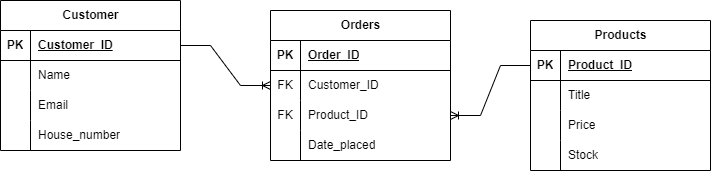

The diagram above was exported from draw.io. Its source (the exported page's mxGraphModel, read from the mxfile embedded in the PNG):
<mxGraphModel dx="792" dy="1102" grid="1" gridSize="10" guides="1" tooltips="1" connect="1" arrows="1" fold="1" page="1" pageScale="1" pageWidth="827" pageHeight="1169" math="0" shadow="0">
  <root>
    <mxCell id="0" />
    <mxCell id="1" parent="0" />
    <mxCell id="L2SUGxlTTeM4nuPDxW1x-1" value="Customer" style="shape=table;startSize=30;container=1;collapsible=1;childLayout=tableLayout;fixedRows=1;rowLines=0;fontStyle=1;align=center;resizeLast=1;html=1;" parent="1" vertex="1">
      <mxGeometry x="30" y="190" width="180" height="150" as="geometry" />
    </mxCell>
    <mxCell id="L2SUGxlTTeM4nuPDxW1x-2" value="" style="shape=tableRow;horizontal=0;startSize=0;swimlaneHead=0;swimlaneBody=0;fillColor=none;collapsible=0;dropTarget=0;points=[[0,0.5],[1,0.5]];portConstraint=eastwest;top=0;left=0;right=0;bottom=1;" parent="L2SUGxlTTeM4nuPDxW1x-1" vertex="1">
      <mxGeometry y="30" width="180" height="30" as="geometry" />
    </mxCell>
    <mxCell id="L2SUGxlTTeM4nuPDxW1x-3" value="PK" style="shape=partialRectangle;connectable=0;fillColor=none;top=0;left=0;bottom=0;right=0;fontStyle=1;overflow=hidden;whiteSpace=wrap;html=1;" parent="L2SUGxlTTeM4nuPDxW1x-2" vertex="1">
      <mxGeometry width="30" height="30" as="geometry">
        <mxRectangle width="30" height="30" as="alternateBounds" />
      </mxGeometry>
    </mxCell>
    <mxCell id="L2SUGxlTTeM4nuPDxW1x-4" value="Customer_ID" style="shape=partialRectangle;connectable=0;fillColor=none;top=0;left=0;bottom=0;right=0;align=left;spacingLeft=6;fontStyle=5;overflow=hidden;whiteSpace=wrap;html=1;" parent="L2SUGxlTTeM4nuPDxW1x-2" vertex="1">
      <mxGeometry x="30" width="150" height="30" as="geometry">
        <mxRectangle width="150" height="30" as="alternateBounds" />
      </mxGeometry>
    </mxCell>
    <mxCell id="L2SUGxlTTeM4nuPDxW1x-5" value="" style="shape=tableRow;horizontal=0;startSize=0;swimlaneHead=0;swimlaneBody=0;fillColor=none;collapsible=0;dropTarget=0;points=[[0,0.5],[1,0.5]];portConstraint=eastwest;top=0;left=0;right=0;bottom=0;" parent="L2SUGxlTTeM4nuPDxW1x-1" vertex="1">
      <mxGeometry y="60" width="180" height="30" as="geometry" />
    </mxCell>
    <mxCell id="L2SUGxlTTeM4nuPDxW1x-6" value="" style="shape=partialRectangle;connectable=0;fillColor=none;top=0;left=0;bottom=0;right=0;editable=1;overflow=hidden;whiteSpace=wrap;html=1;" parent="L2SUGxlTTeM4nuPDxW1x-5" vertex="1">
      <mxGeometry width="30" height="30" as="geometry">
        <mxRectangle width="30" height="30" as="alternateBounds" />
      </mxGeometry>
    </mxCell>
    <mxCell id="L2SUGxlTTeM4nuPDxW1x-7" value="Name" style="shape=partialRectangle;connectable=0;fillColor=none;top=0;left=0;bottom=0;right=0;align=left;spacingLeft=6;overflow=hidden;whiteSpace=wrap;html=1;" parent="L2SUGxlTTeM4nuPDxW1x-5" vertex="1">
      <mxGeometry x="30" width="150" height="30" as="geometry">
        <mxRectangle width="150" height="30" as="alternateBounds" />
      </mxGeometry>
    </mxCell>
    <mxCell id="L2SUGxlTTeM4nuPDxW1x-8" value="" style="shape=tableRow;horizontal=0;startSize=0;swimlaneHead=0;swimlaneBody=0;fillColor=none;collapsible=0;dropTarget=0;points=[[0,0.5],[1,0.5]];portConstraint=eastwest;top=0;left=0;right=0;bottom=0;" parent="L2SUGxlTTeM4nuPDxW1x-1" vertex="1">
      <mxGeometry y="90" width="180" height="30" as="geometry" />
    </mxCell>
    <mxCell id="L2SUGxlTTeM4nuPDxW1x-9" value="" style="shape=partialRectangle;connectable=0;fillColor=none;top=0;left=0;bottom=0;right=0;editable=1;overflow=hidden;whiteSpace=wrap;html=1;" parent="L2SUGxlTTeM4nuPDxW1x-8" vertex="1">
      <mxGeometry width="30" height="30" as="geometry">
        <mxRectangle width="30" height="30" as="alternateBounds" />
      </mxGeometry>
    </mxCell>
    <mxCell id="L2SUGxlTTeM4nuPDxW1x-10" value="Email" style="shape=partialRectangle;connectable=0;fillColor=none;top=0;left=0;bottom=0;right=0;align=left;spacingLeft=6;overflow=hidden;whiteSpace=wrap;html=1;" parent="L2SUGxlTTeM4nuPDxW1x-8" vertex="1">
      <mxGeometry x="30" width="150" height="30" as="geometry">
        <mxRectangle width="150" height="30" as="alternateBounds" />
      </mxGeometry>
    </mxCell>
    <mxCell id="L2SUGxlTTeM4nuPDxW1x-11" value="" style="shape=tableRow;horizontal=0;startSize=0;swimlaneHead=0;swimlaneBody=0;fillColor=none;collapsible=0;dropTarget=0;points=[[0,0.5],[1,0.5]];portConstraint=eastwest;top=0;left=0;right=0;bottom=0;" parent="L2SUGxlTTeM4nuPDxW1x-1" vertex="1">
      <mxGeometry y="120" width="180" height="30" as="geometry" />
    </mxCell>
    <mxCell id="L2SUGxlTTeM4nuPDxW1x-12" value="" style="shape=partialRectangle;connectable=0;fillColor=none;top=0;left=0;bottom=0;right=0;editable=1;overflow=hidden;whiteSpace=wrap;html=1;" parent="L2SUGxlTTeM4nuPDxW1x-11" vertex="1">
      <mxGeometry width="30" height="30" as="geometry">
        <mxRectangle width="30" height="30" as="alternateBounds" />
      </mxGeometry>
    </mxCell>
    <mxCell id="L2SUGxlTTeM4nuPDxW1x-13" value="House_number" style="shape=partialRectangle;connectable=0;fillColor=none;top=0;left=0;bottom=0;right=0;align=left;spacingLeft=6;overflow=hidden;whiteSpace=wrap;html=1;" parent="L2SUGxlTTeM4nuPDxW1x-11" vertex="1">
      <mxGeometry x="30" width="150" height="30" as="geometry">
        <mxRectangle width="150" height="30" as="alternateBounds" />
      </mxGeometry>
    </mxCell>
    <mxCell id="L2SUGxlTTeM4nuPDxW1x-14" value="Products" style="shape=table;startSize=30;container=1;collapsible=1;childLayout=tableLayout;fixedRows=1;rowLines=0;fontStyle=1;align=center;resizeLast=1;html=1;" parent="1" vertex="1">
      <mxGeometry x="560" y="210" width="180" height="150" as="geometry" />
    </mxCell>
    <mxCell id="L2SUGxlTTeM4nuPDxW1x-15" value="" style="shape=tableRow;horizontal=0;startSize=0;swimlaneHead=0;swimlaneBody=0;fillColor=none;collapsible=0;dropTarget=0;points=[[0,0.5],[1,0.5]];portConstraint=eastwest;top=0;left=0;right=0;bottom=1;" parent="L2SUGxlTTeM4nuPDxW1x-14" vertex="1">
      <mxGeometry y="30" width="180" height="30" as="geometry" />
    </mxCell>
    <mxCell id="L2SUGxlTTeM4nuPDxW1x-16" value="PK" style="shape=partialRectangle;connectable=0;fillColor=none;top=0;left=0;bottom=0;right=0;fontStyle=1;overflow=hidden;whiteSpace=wrap;html=1;" parent="L2SUGxlTTeM4nuPDxW1x-15" vertex="1">
      <mxGeometry width="30" height="30" as="geometry">
        <mxRectangle width="30" height="30" as="alternateBounds" />
      </mxGeometry>
    </mxCell>
    <mxCell id="L2SUGxlTTeM4nuPDxW1x-17" value="Product_ID" style="shape=partialRectangle;connectable=0;fillColor=none;top=0;left=0;bottom=0;right=0;align=left;spacingLeft=6;fontStyle=5;overflow=hidden;whiteSpace=wrap;html=1;" parent="L2SUGxlTTeM4nuPDxW1x-15" vertex="1">
      <mxGeometry x="30" width="150" height="30" as="geometry">
        <mxRectangle width="150" height="30" as="alternateBounds" />
      </mxGeometry>
    </mxCell>
    <mxCell id="L2SUGxlTTeM4nuPDxW1x-18" value="" style="shape=tableRow;horizontal=0;startSize=0;swimlaneHead=0;swimlaneBody=0;fillColor=none;collapsible=0;dropTarget=0;points=[[0,0.5],[1,0.5]];portConstraint=eastwest;top=0;left=0;right=0;bottom=0;" parent="L2SUGxlTTeM4nuPDxW1x-14" vertex="1">
      <mxGeometry y="60" width="180" height="30" as="geometry" />
    </mxCell>
    <mxCell id="L2SUGxlTTeM4nuPDxW1x-19" value="" style="shape=partialRectangle;connectable=0;fillColor=none;top=0;left=0;bottom=0;right=0;editable=1;overflow=hidden;whiteSpace=wrap;html=1;" parent="L2SUGxlTTeM4nuPDxW1x-18" vertex="1">
      <mxGeometry width="30" height="30" as="geometry">
        <mxRectangle width="30" height="30" as="alternateBounds" />
      </mxGeometry>
    </mxCell>
    <mxCell id="L2SUGxlTTeM4nuPDxW1x-20" value="Title" style="shape=partialRectangle;connectable=0;fillColor=none;top=0;left=0;bottom=0;right=0;align=left;spacingLeft=6;overflow=hidden;whiteSpace=wrap;html=1;" parent="L2SUGxlTTeM4nuPDxW1x-18" vertex="1">
      <mxGeometry x="30" width="150" height="30" as="geometry">
        <mxRectangle width="150" height="30" as="alternateBounds" />
      </mxGeometry>
    </mxCell>
    <mxCell id="L2SUGxlTTeM4nuPDxW1x-21" value="" style="shape=tableRow;horizontal=0;startSize=0;swimlaneHead=0;swimlaneBody=0;fillColor=none;collapsible=0;dropTarget=0;points=[[0,0.5],[1,0.5]];portConstraint=eastwest;top=0;left=0;right=0;bottom=0;" parent="L2SUGxlTTeM4nuPDxW1x-14" vertex="1">
      <mxGeometry y="90" width="180" height="30" as="geometry" />
    </mxCell>
    <mxCell id="L2SUGxlTTeM4nuPDxW1x-22" value="" style="shape=partialRectangle;connectable=0;fillColor=none;top=0;left=0;bottom=0;right=0;editable=1;overflow=hidden;whiteSpace=wrap;html=1;" parent="L2SUGxlTTeM4nuPDxW1x-21" vertex="1">
      <mxGeometry width="30" height="30" as="geometry">
        <mxRectangle width="30" height="30" as="alternateBounds" />
      </mxGeometry>
    </mxCell>
    <mxCell id="L2SUGxlTTeM4nuPDxW1x-23" value="Price" style="shape=partialRectangle;connectable=0;fillColor=none;top=0;left=0;bottom=0;right=0;align=left;spacingLeft=6;overflow=hidden;whiteSpace=wrap;html=1;" parent="L2SUGxlTTeM4nuPDxW1x-21" vertex="1">
      <mxGeometry x="30" width="150" height="30" as="geometry">
        <mxRectangle width="150" height="30" as="alternateBounds" />
      </mxGeometry>
    </mxCell>
    <mxCell id="L2SUGxlTTeM4nuPDxW1x-24" value="" style="shape=tableRow;horizontal=0;startSize=0;swimlaneHead=0;swimlaneBody=0;fillColor=none;collapsible=0;dropTarget=0;points=[[0,0.5],[1,0.5]];portConstraint=eastwest;top=0;left=0;right=0;bottom=0;" parent="L2SUGxlTTeM4nuPDxW1x-14" vertex="1">
      <mxGeometry y="120" width="180" height="30" as="geometry" />
    </mxCell>
    <mxCell id="L2SUGxlTTeM4nuPDxW1x-25" value="" style="shape=partialRectangle;connectable=0;fillColor=none;top=0;left=0;bottom=0;right=0;editable=1;overflow=hidden;whiteSpace=wrap;html=1;" parent="L2SUGxlTTeM4nuPDxW1x-24" vertex="1">
      <mxGeometry width="30" height="30" as="geometry">
        <mxRectangle width="30" height="30" as="alternateBounds" />
      </mxGeometry>
    </mxCell>
    <mxCell id="L2SUGxlTTeM4nuPDxW1x-26" value="Stock" style="shape=partialRectangle;connectable=0;fillColor=none;top=0;left=0;bottom=0;right=0;align=left;spacingLeft=6;overflow=hidden;whiteSpace=wrap;html=1;" parent="L2SUGxlTTeM4nuPDxW1x-24" vertex="1">
      <mxGeometry x="30" width="150" height="30" as="geometry">
        <mxRectangle width="150" height="30" as="alternateBounds" />
      </mxGeometry>
    </mxCell>
    <mxCell id="L2SUGxlTTeM4nuPDxW1x-27" value="Orders" style="shape=table;startSize=30;container=1;collapsible=1;childLayout=tableLayout;fixedRows=1;rowLines=0;fontStyle=1;align=center;resizeLast=1;html=1;" parent="1" vertex="1">
      <mxGeometry x="300" y="200" width="180" height="150" as="geometry" />
    </mxCell>
    <mxCell id="L2SUGxlTTeM4nuPDxW1x-28" value="" style="shape=tableRow;horizontal=0;startSize=0;swimlaneHead=0;swimlaneBody=0;fillColor=none;collapsible=0;dropTarget=0;points=[[0,0.5],[1,0.5]];portConstraint=eastwest;top=0;left=0;right=0;bottom=1;" parent="L2SUGxlTTeM4nuPDxW1x-27" vertex="1">
      <mxGeometry y="30" width="180" height="30" as="geometry" />
    </mxCell>
    <mxCell id="L2SUGxlTTeM4nuPDxW1x-29" value="PK" style="shape=partialRectangle;connectable=0;fillColor=none;top=0;left=0;bottom=0;right=0;fontStyle=1;overflow=hidden;whiteSpace=wrap;html=1;" parent="L2SUGxlTTeM4nuPDxW1x-28" vertex="1">
      <mxGeometry width="30" height="30" as="geometry">
        <mxRectangle width="30" height="30" as="alternateBounds" />
      </mxGeometry>
    </mxCell>
    <mxCell id="L2SUGxlTTeM4nuPDxW1x-30" value="Order_ID" style="shape=partialRectangle;connectable=0;fillColor=none;top=0;left=0;bottom=0;right=0;align=left;spacingLeft=6;fontStyle=5;overflow=hidden;whiteSpace=wrap;html=1;" parent="L2SUGxlTTeM4nuPDxW1x-28" vertex="1">
      <mxGeometry x="30" width="150" height="30" as="geometry">
        <mxRectangle width="150" height="30" as="alternateBounds" />
      </mxGeometry>
    </mxCell>
    <mxCell id="L2SUGxlTTeM4nuPDxW1x-31" value="" style="shape=tableRow;horizontal=0;startSize=0;swimlaneHead=0;swimlaneBody=0;fillColor=none;collapsible=0;dropTarget=0;points=[[0,0.5],[1,0.5]];portConstraint=eastwest;top=0;left=0;right=0;bottom=0;" parent="L2SUGxlTTeM4nuPDxW1x-27" vertex="1">
      <mxGeometry y="60" width="180" height="30" as="geometry" />
    </mxCell>
    <mxCell id="L2SUGxlTTeM4nuPDxW1x-32" value="FK" style="shape=partialRectangle;connectable=0;fillColor=none;top=0;left=0;bottom=0;right=0;editable=1;overflow=hidden;whiteSpace=wrap;html=1;" parent="L2SUGxlTTeM4nuPDxW1x-31" vertex="1">
      <mxGeometry width="30" height="30" as="geometry">
        <mxRectangle width="30" height="30" as="alternateBounds" />
      </mxGeometry>
    </mxCell>
    <mxCell id="L2SUGxlTTeM4nuPDxW1x-33" value="Customer_ID" style="shape=partialRectangle;connectable=0;fillColor=none;top=0;left=0;bottom=0;right=0;align=left;spacingLeft=6;overflow=hidden;whiteSpace=wrap;html=1;" parent="L2SUGxlTTeM4nuPDxW1x-31" vertex="1">
      <mxGeometry x="30" width="150" height="30" as="geometry">
        <mxRectangle width="150" height="30" as="alternateBounds" />
      </mxGeometry>
    </mxCell>
    <mxCell id="L2SUGxlTTeM4nuPDxW1x-34" value="" style="shape=tableRow;horizontal=0;startSize=0;swimlaneHead=0;swimlaneBody=0;fillColor=none;collapsible=0;dropTarget=0;points=[[0,0.5],[1,0.5]];portConstraint=eastwest;top=0;left=0;right=0;bottom=0;" parent="L2SUGxlTTeM4nuPDxW1x-27" vertex="1">
      <mxGeometry y="90" width="180" height="30" as="geometry" />
    </mxCell>
    <mxCell id="L2SUGxlTTeM4nuPDxW1x-35" value="FK" style="shape=partialRectangle;connectable=0;fillColor=none;top=0;left=0;bottom=0;right=0;editable=1;overflow=hidden;whiteSpace=wrap;html=1;" parent="L2SUGxlTTeM4nuPDxW1x-34" vertex="1">
      <mxGeometry width="30" height="30" as="geometry">
        <mxRectangle width="30" height="30" as="alternateBounds" />
      </mxGeometry>
    </mxCell>
    <mxCell id="L2SUGxlTTeM4nuPDxW1x-36" value="Product_ID" style="shape=partialRectangle;connectable=0;fillColor=none;top=0;left=0;bottom=0;right=0;align=left;spacingLeft=6;overflow=hidden;whiteSpace=wrap;html=1;" parent="L2SUGxlTTeM4nuPDxW1x-34" vertex="1">
      <mxGeometry x="30" width="150" height="30" as="geometry">
        <mxRectangle width="150" height="30" as="alternateBounds" />
      </mxGeometry>
    </mxCell>
    <mxCell id="L2SUGxlTTeM4nuPDxW1x-37" value="" style="shape=tableRow;horizontal=0;startSize=0;swimlaneHead=0;swimlaneBody=0;fillColor=none;collapsible=0;dropTarget=0;points=[[0,0.5],[1,0.5]];portConstraint=eastwest;top=0;left=0;right=0;bottom=0;" parent="L2SUGxlTTeM4nuPDxW1x-27" vertex="1">
      <mxGeometry y="120" width="180" height="30" as="geometry" />
    </mxCell>
    <mxCell id="L2SUGxlTTeM4nuPDxW1x-38" value="" style="shape=partialRectangle;connectable=0;fillColor=none;top=0;left=0;bottom=0;right=0;editable=1;overflow=hidden;whiteSpace=wrap;html=1;" parent="L2SUGxlTTeM4nuPDxW1x-37" vertex="1">
      <mxGeometry width="30" height="30" as="geometry">
        <mxRectangle width="30" height="30" as="alternateBounds" />
      </mxGeometry>
    </mxCell>
    <mxCell id="L2SUGxlTTeM4nuPDxW1x-39" value="Date_placed" style="shape=partialRectangle;connectable=0;fillColor=none;top=0;left=0;bottom=0;right=0;align=left;spacingLeft=6;overflow=hidden;whiteSpace=wrap;html=1;" parent="L2SUGxlTTeM4nuPDxW1x-37" vertex="1">
      <mxGeometry x="30" width="150" height="30" as="geometry">
        <mxRectangle width="150" height="30" as="alternateBounds" />
      </mxGeometry>
    </mxCell>
    <mxCell id="L2SUGxlTTeM4nuPDxW1x-40" value="" style="edgeStyle=entityRelationEdgeStyle;fontSize=12;html=1;endArrow=ERoneToMany;rounded=0;exitX=1;exitY=0.5;exitDx=0;exitDy=0;" parent="1" source="L2SUGxlTTeM4nuPDxW1x-2" target="L2SUGxlTTeM4nuPDxW1x-31" edge="1">
      <mxGeometry width="100" height="100" relative="1" as="geometry">
        <mxPoint x="360" y="610" as="sourcePoint" />
        <mxPoint x="460" y="510" as="targetPoint" />
        <Array as="points">
          <mxPoint x="280" y="260" />
          <mxPoint x="310" y="270" />
          <mxPoint x="280" y="270" />
        </Array>
      </mxGeometry>
    </mxCell>
    <mxCell id="L2SUGxlTTeM4nuPDxW1x-41" value="" style="edgeStyle=entityRelationEdgeStyle;fontSize=12;html=1;endArrow=ERoneToMany;rounded=0;exitX=0;exitY=0.5;exitDx=0;exitDy=0;" parent="1" source="L2SUGxlTTeM4nuPDxW1x-15" target="L2SUGxlTTeM4nuPDxW1x-34" edge="1">
      <mxGeometry width="100" height="100" relative="1" as="geometry">
        <mxPoint x="360" y="610" as="sourcePoint" />
        <mxPoint x="460" y="510" as="targetPoint" />
      </mxGeometry>
    </mxCell>
  </root>
</mxGraphModel>